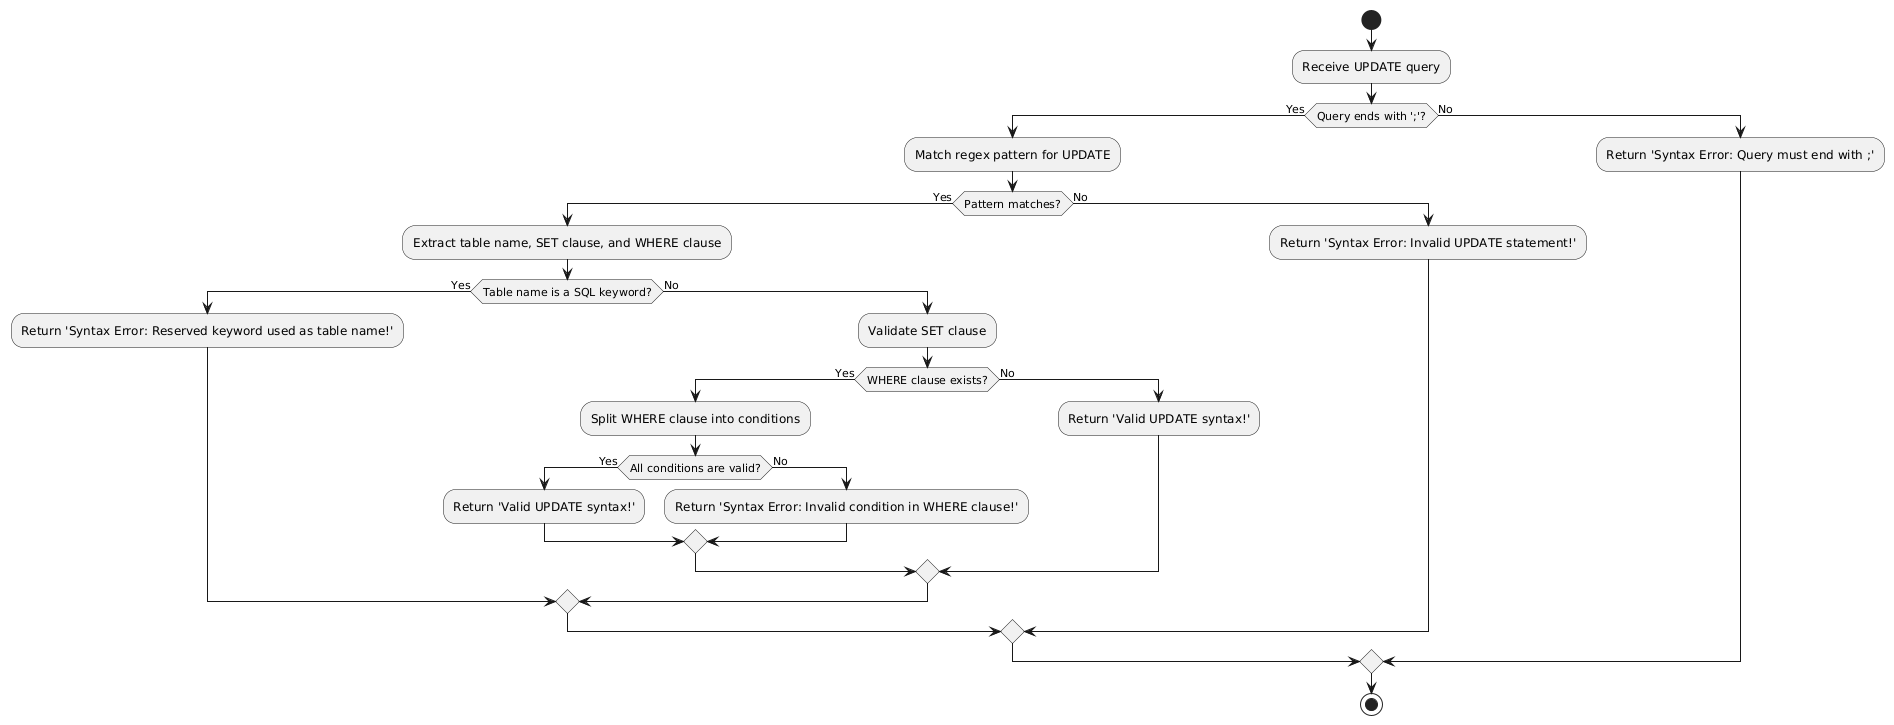

The diagram above was rendered by PlantUML. Its source (embedded in the PNG):
@startuml
start

:Receive UPDATE query;

if (Query ends with ';'?) then (Yes)
  :Match regex pattern for UPDATE;
  if (Pattern matches?) then (Yes)
    :Extract table name, SET clause, and WHERE clause;
    if (Table name is a SQL keyword?) then (Yes)
      :Return 'Syntax Error: Reserved keyword used as table name!';
    else (No)
      :Validate SET clause;
      if (WHERE clause exists?) then (Yes)
        :Split WHERE clause into conditions;
        if (All conditions are valid?) then (Yes)
          :Return 'Valid UPDATE syntax!';
        else (No)
          :Return 'Syntax Error: Invalid condition in WHERE clause!';
        endif
      else (No)
        :Return 'Valid UPDATE syntax!';
      endif
    endif
  else (No)
    :Return 'Syntax Error: Invalid UPDATE statement!';
  endif
else (No)
  :Return 'Syntax Error: Query must end with ;';
endif

stop
@enduml